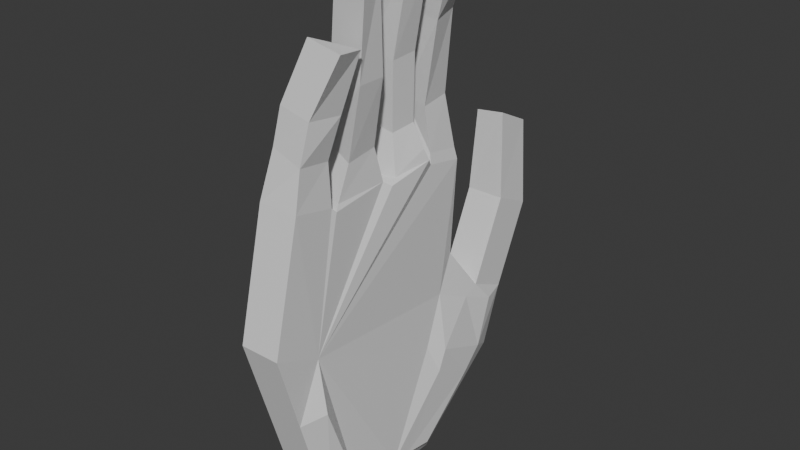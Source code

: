 # Source: hand.blend  (saved by Blender 4.0.36; exported with 4.5.12 LTS)
import bpy
from mathutils import Matrix  # noqa: F401  (used for matrix-valued properties, if any)

bpy.ops.wm.read_factory_settings(use_empty=True)
scene = bpy.context.scene
scene.name = 'Scene'

# ---- collections
col_collection = bpy.data.collections.new('Collection'); scene.collection.children.link(col_collection)

# ---- materials (node trees are filled in below, after node groups)
mat_skin = bpy.data.materials.new('skin')
mat_skin.use_transparent_shadow = False

# ---- material node trees
mat_skin.use_nodes = True; mat_skin.node_tree.nodes.clear()
_N = mat_skin.node_tree.nodes; _L = mat_skin.node_tree.links
n0 = _N.new('ShaderNodeBsdfPrincipled'); n0.name = 'Principled BSDF'; n0.location = (10, 300)
n0.inputs[3].default_value = 1.45
n1 = _N.new('ShaderNodeOutputMaterial'); n1.name = 'Material Output'; n1.location = (300, 300)
_L.new(n0.outputs[0], n1.inputs[0])
n1.is_active_output = True

# ---- world
world_world = bpy.data.worlds.new('World'); scene.world = world_world
world_world.use_nodes = True; world_world.node_tree.nodes.clear()
_N = world_world.node_tree.nodes; _L = world_world.node_tree.links
n0 = _N.new('ShaderNodeOutputWorld'); n0.name = 'World Output'; n0.location = (300, 300)
n1 = _N.new('ShaderNodeBackground'); n1.name = 'Background'; n1.location = (10, 300)
n1.inputs[0].default_value = (0.05088, 0.05088, 0.05088, 1.0)
_L.new(n1.outputs[0], n0.inputs[0])
n0.is_active_output = True
world_world.color = (0.05088, 0.05088, 0.05088)
world_world.use_sun_shadow = False
world_world.sun_shadow_jitter_overblur = 0.0

# ---- meshes
me_hand = bpy.data.meshes.new('hand')
me_hand.from_pydata([(-0.6082, -0.6082, -1.0), (-0.5862, -1.123, 0.7614), (-0.6082, 0.6082, -1.0), (-0.7353, 1.458, -0.3732), (0.6082, -0.6082, -1.0), (0.6629, -1.123, 0.7614), (0.6082, 0.6082, -1.0), (0.5138, 1.458, -0.3732), (0.6629, -1.123, 0.7614), (0.5138, 1.458, -0.3732), (-0.754, -0.8256, 1.783), (-0.666, 1.621, 0.1655), (0.583, 1.621, 0.1655), (0.495, -0.8256, 1.783), (-0.868, 1.045, 1.575), (-0.6512, 1.287, 0.32), (0.5989, 1.264, 0.3304), (0.361, 1.039, 1.571), (-0.9699, 1.079, 0.679), (0.2795, 1.006, 0.7149), (-0.6512, 1.612, 1.026), (-0.666, 1.947, 0.8711), (0.583, 1.947, 0.8711), (0.5989, 1.59, 1.036), (-0.5297, 1.652, 1.752), (-0.5446, 1.987, 1.597), (0.3582, 1.978, 1.622), (0.393, 1.646, 1.786), (0.3617, 0.6978, 1.634), (0.05692, 0.5847, 2.006), (0.302, 0.1466, 1.679), (0.1628, 0.09567, 1.968), (0.2374, -0.4183, 2.032), (0.3463, -0.7274, 2.087), (-0.8055, -0.6605, 2.139), (-0.8362, -0.416, 2.061), (-0.9411, 0.09754, 1.995), (-0.933, 0.1296, 1.684), (-0.8708, 0.5532, 2.098), (-0.8707, 0.7048, 1.638), (-0.7695, -0.3641, 1.675), (0.4297, -0.4526, 1.695), (0.2449, -0.2106, 1.944), (-0.8944, -0.08723, 2.004), (-0.9536, 0.3725, 2.024), (-0.04785, 0.3711, 1.974), (-0.8556, 0.2661, 1.645), (0.006353, 0.9921, 2.119), (0.04269, 0.726, 2.088), (-0.9077, 0.793, 2.106), (-0.8835, 1.009, 2.157), (0.3005, 0.2898, 1.665), (-0.8301, -0.2764, 1.674), (0.3739, -0.3686, 1.693), (0.3256, 0.9518, 2.832), (0.4486, 0.7214, 2.788), (-0.6046, 0.745, 2.827), (-0.5651, 0.9577, 2.881), (-0.7938, 0.3302, 2.612), (-0.7109, 0.5109, 2.686), (0.2168, 0.5424, 2.593), (0.112, 0.3288, 2.562), (-0.6188, -0.1065, 2.631), (-0.6512, 0.07389, 2.607), (0.4984, 0.0909, 2.53), (0.5433, -0.168, 2.535), (0.4728, -0.3432, 2.369), (0.3584, -0.6271, 2.394), (-0.6318, -0.617, 2.452), (-0.7046, -0.3858, 2.379), (-0.729, -0.3291, 1.635), (0.4335, 0.2111, 1.634), (0.4704, -0.4159, 1.655), (0.4609, 0.6437, 1.7), (0.3607, 0.6064, 1.798), (-0.7009, 0.6355, 1.719), (-0.6706, 0.6768, 1.615), (-0.7544, 0.2222, 1.623), (0.2695, 1.032, 1.666), (0.2764, 0.7168, 1.72), (1.042, 0.857, 3.226), (1.037, 0.6518, 3.244), (0.4192, 0.6499, 3.276), (0.4892, 0.8536, 3.249), (-0.03278, 0.3446, 3.322), (0.1823, 0.5089, 3.299), (0.8231, 0.4805, 3.287), (0.738, 0.2917, 3.305), (-0.4734, -0.08274, 3.361), (-0.4969, 0.03722, 3.318), (0.5274, 0.06276, 3.276), (0.6938, -0.1442, 3.296), (0.9098, -0.265, 2.842), (1.036, -0.5065, 2.872), (-0.1158, -0.4768, 2.923), (-0.1578, -0.2831, 2.844), (0.6082, 0.01626, -1.0), (0.5626, 0.6128, -0.001546), (0.5626, 0.6128, -0.001545), (0.8373, 0.685, -0.24), (0.7826, 1.08, -0.4527), (0.9137, 0.504, -0.8667), (0.9169, 0.2272, -0.8257), (0.8031, 1.25, -0.264), (0.8045, 0.7756, -0.06847), (0.7423, 1.417, 0.1462), (0.5981, 1.13, 0.2646), (0.4067, 0.8263, 0.4089), (0.6389, -0.7072, 0.5786), (0.6419, -0.9256, 0.08611), (0.9481, 0.05582, -0.7972), (0.9327, -0.3963, -0.759), (0.9863, -0.7278, 0.1358)], [], [(0, 1, 3, 2), (2, 3, 7, 6), (6, 101, 102, 96), (4, 109, 5, 1, 0), (2, 6, 96, 4, 0), (5, 108, 98, 107, 19, 17, 78, 79, 28, 73, 74, 51, 71, 30, 53, 72, 41, 13), (7, 103, 104, 98, 108, 5, 8, 97, 9), (12, 11, 21, 22), (3, 1, 10, 34, 35, 40, 70, 52, 43, 36, 37, 77, 46, 44, 38, 75, 76, 39, 49, 50, 14, 18, 15, 11), (1, 5, 13, 10), (7, 3, 11, 12), (16, 15, 18, 19), (17, 14, 50, 47, 78), (19, 18, 14, 17), (23, 22, 26, 27), (16, 12, 22, 23), (15, 16, 23, 20), (11, 15, 20, 21), (26, 25, 24, 27), (21, 20, 24, 25), (20, 23, 27, 24), (22, 21, 25, 26), (28, 39, 76, 73), (45, 29, 60, 61), (30, 37, 36, 31), (43, 42, 65, 62), (34, 33, 67, 68), (33, 34, 10, 13), (41, 40, 35, 32), (42, 43, 52, 53), (45, 44, 46, 51), (53, 52, 70, 72), (51, 46, 77, 71), (49, 48, 55, 56), (48, 49, 39, 28, 79), (56, 55, 81, 82), (50, 49, 56, 57), (48, 47, 54, 55), (47, 50, 57, 54), (61, 60, 86, 87), (38, 44, 58, 59), (44, 45, 61, 58), (29, 38, 59, 60), (62, 65, 91, 88), (42, 31, 64, 65), (36, 43, 62, 63), (31, 36, 63, 64), (66, 69, 95, 92), (35, 34, 68, 69), (33, 32, 66, 67), (32, 35, 69, 66), (72, 70, 40, 41), (71, 77, 37, 30), (73, 76, 75, 74), (74, 75, 38, 29), (13, 41, 32, 33), (53, 30, 31, 42), (51, 74, 29, 45), (79, 78, 47, 48), (80, 83, 82, 81), (55, 54, 80, 81), (54, 57, 83, 80), (57, 56, 82, 83), (86, 85, 84, 87), (59, 58, 84, 85), (58, 61, 87, 84), (60, 59, 85, 86), (90, 89, 88, 91), (64, 63, 89, 90), (65, 64, 90, 91), (63, 62, 88, 89), (92, 95, 94, 93), (67, 66, 92, 93), (68, 67, 93, 94), (69, 68, 94, 95), (96, 102, 110), (98, 99, 104), (7, 100, 101, 6), (100, 99, 102, 101), (98, 108, 112, 111, 110), (104, 99, 100, 103), (103, 100, 7), (19, 107, 106, 16), (16, 106, 105, 12), (12, 105, 103, 7), (103, 105, 106, 104), (104, 106, 107, 98), (110, 111, 4, 96), (4, 111, 112, 109), (109, 112, 108, 5), (110, 102, 99, 98)])
_uv = me_hand.uv_layers.new(name='UVMap')
_uv.uv.foreach_set('vector', [0.375, 0.0, 0.625, 0.0, 0.625, 0.25, 0.375, 0.25, 0.375, 0.25, 0.625, 0.25, 0.625, 0.5, 0.375, 0.5, 0.375, 0.5, 0.3972, 0.5204, 0.4035, 0.5756, 0.375, 0.6217, 0.375, 0.75, 0.5292, 0.75, 0.625, 0.75, 0.625, 1.0, 0.375, 1.0, 0.125, 0.5, 0.375, 0.5, 0.375, 0.6217, 0.375, 0.75, 0.125, 0.75, 0.625, 0.75, 0.625, 0.7097, 0.625, 0.5819, 0.625, 0.5646, 0.625, 0.5432, 0.625, 0.554, 0.625, 0.5566, 0.625, 0.5847, 0.625, 0.5861, 0.625, 0.5899, 0.625, 0.5925, 0.625, 0.6235, 0.625, 0.6246, 0.625, 0.6257, 0.625, 0.6666, 0.625, 0.6672, 0.625, 0.668, 0.625, 0.75, 0.625, 0.5, 0.625, 0.5218, 0.625, 0.5614, 0.625, 0.5819, 0.625, 0.7097, 0.625, 0.75, 0.625, 0.75, 0.625, 0.5819, 0.625, 0.5, 0.625, 0.5, 0.625, 0.25, 0.625, 0.25, 0.625, 0.5, 0.625, 0.25, 0.625, 0.0, 0.625, 0.0, 0.625, 0.04069, 0.625, 0.06348, 0.625, 0.08994, 0.625, 0.09074, 0.625, 0.09145, 0.625, 0.09576, 0.625, 0.1131, 0.625, 0.1244, 0.625, 0.1257, 0.625, 0.1265, 0.625, 0.1344, 0.625, 0.1549, 0.625, 0.1638, 0.625, 0.1662, 0.625, 0.1671, 0.625, 0.1762, 0.625, 0.1861, 0.625, 0.1997, 0.625, 0.2116, 0.625, 0.2191, 0.625, 0.25, 0.625, 1.0, 0.625, 0.75, 0.625, 0.75, 0.625, 1.0, 0.625, 0.5, 0.625, 0.25, 0.625, 0.25, 0.625, 0.5, 0.625, 0.5329, 0.875, 0.5309, 0.875, 0.5384, 0.625, 0.5432, 0.625, 0.554, 0.875, 0.5503, 0.875, 0.5639, 0.625, 0.5691, 0.625, 0.5566, 0.625, 0.5432, 0.875, 0.5384, 0.875, 0.5503, 0.625, 0.554, 0.625, 0.5329, 0.625, 0.5, 0.625, 0.5, 0.625, 0.5329, 0.625, 0.5329, 0.625, 0.5, 0.625, 0.5, 0.625, 0.5329, 0.875, 0.5309, 0.625, 0.5329, 0.625, 0.5329, 0.875, 0.5309, 0.625, 0.25, 0.625, 0.2191, 0.625, 0.2191, 0.625, 0.25, 0.625, 0.5, 0.875, 0.5, 0.875, 0.5309, 0.625, 0.5329, 0.625, 0.25, 0.625, 0.2191, 0.625, 0.2191, 0.625, 0.25, 0.875, 0.5309, 0.625, 0.5329, 0.625, 0.5329, 0.875, 0.5309, 0.625, 0.5, 0.625, 0.25, 0.625, 0.25, 0.625, 0.5, 0.625, 0.5861, 0.875, 0.5829, 0.875, 0.5838, 0.625, 0.5899, 0.625, 0.6184, 0.625, 0.5975, 0.625, 0.5975, 0.625, 0.6184, 0.625, 0.6257, 0.875, 0.6256, 0.875, 0.6369, 0.625, 0.6396, 0.875, 0.6542, 0.625, 0.6625, 0.625, 0.6625, 0.875, 0.6542, 0.875, 0.7093, 0.625, 0.7142, 0.625, 0.7142, 0.875, 0.7093, 0.625, 0.7142, 0.875, 0.7093, 0.875, 0.75, 0.625, 0.75, 0.625, 0.668, 0.875, 0.6601, 0.875, 0.6865, 0.625, 0.6895, 0.625, 0.6625, 0.875, 0.6542, 0.875, 0.6585, 0.625, 0.6666, 0.625, 0.6184, 0.875, 0.6156, 0.875, 0.6235, 0.625, 0.6235, 0.625, 0.6666, 0.875, 0.6585, 0.875, 0.6593, 0.625, 0.6672, 0.625, 0.6235, 0.875, 0.6235, 0.875, 0.6243, 0.625, 0.6246, 0.875, 0.5738, 0.625, 0.5784, 0.625, 0.5784, 0.875, 0.5738, 0.625, 0.5784, 0.875, 0.5738, 0.875, 0.5829, 0.625, 0.5861, 0.625, 0.5847, 0.875, 0.5738, 0.625, 0.5784, 0.625, 0.5784, 0.875, 0.5738, 0.625, 0.1861, 0.625, 0.1762, 0.625, 0.1762, 0.625, 0.1861, 0.625, 0.5784, 0.625, 0.5691, 0.625, 0.5691, 0.625, 0.5784, 0.625, 0.5691, 0.875, 0.5639, 0.875, 0.5639, 0.625, 0.5691, 0.625, 0.6184, 0.625, 0.5975, 0.625, 0.5975, 0.625, 0.6184, 0.625, 0.1549, 0.625, 0.1344, 0.625, 0.1344, 0.625, 0.1549, 0.875, 0.6156, 0.625, 0.6184, 0.625, 0.6184, 0.875, 0.6156, 0.625, 0.5975, 0.875, 0.5951, 0.875, 0.5951, 0.625, 0.5975, 0.875, 0.6542, 0.625, 0.6625, 0.625, 0.6625, 0.875, 0.6542, 0.625, 0.6625, 0.625, 0.6396, 0.625, 0.6396, 0.625, 0.6625, 0.625, 0.1131, 0.625, 0.09576, 0.625, 0.09576, 0.625, 0.1131, 0.625, 0.6396, 0.875, 0.6369, 0.875, 0.6369, 0.625, 0.6396, 0.625, 0.6895, 0.875, 0.6865, 0.875, 0.6865, 0.625, 0.6895, 0.625, 0.06348, 0.625, 0.04069, 0.625, 0.04069, 0.625, 0.06348, 0.625, 0.7142, 0.625, 0.6895, 0.625, 0.6895, 0.625, 0.7142, 0.625, 0.6895, 0.875, 0.6865, 0.875, 0.6865, 0.625, 0.6895, 0.625, 0.6672, 0.875, 0.6593, 0.875, 0.6601, 0.625, 0.668, 0.625, 0.6246, 0.875, 0.6243, 0.875, 0.6256, 0.625, 0.6257, 0.625, 0.5899, 0.875, 0.5838, 0.875, 0.5862, 0.625, 0.5925, 0.625, 0.5925, 0.875, 0.5862, 0.875, 0.5951, 0.625, 0.5975, 0.625, 0.75, 0.625, 0.668, 0.625, 0.6895, 0.625, 0.7142, 0.625, 0.6666, 0.625, 0.6257, 0.625, 0.6396, 0.625, 0.6625, 0.625, 0.6235, 0.625, 0.5925, 0.625, 0.5975, 0.625, 0.6184, 0.625, 0.5847, 0.625, 0.5566, 0.625, 0.5691, 0.625, 0.5784, 0.625, 0.5691, 0.875, 0.5639, 0.875, 0.5738, 0.625, 0.5784, 0.625, 0.5784, 0.625, 0.5691, 0.625, 0.5691, 0.625, 0.5784, 0.625, 0.5691, 0.875, 0.5639, 0.875, 0.5639, 0.625, 0.5691, 0.625, 0.1861, 0.625, 0.1762, 0.625, 0.1762, 0.625, 0.1861, 0.625, 0.5975, 0.875, 0.5951, 0.875, 0.6156, 0.625, 0.6184, 0.625, 0.1549, 0.625, 0.1344, 0.625, 0.1344, 0.625, 0.1549, 0.875, 0.6156, 0.625, 0.6184, 0.625, 0.6184, 0.875, 0.6156, 0.625, 0.5975, 0.875, 0.5951, 0.875, 0.5951, 0.625, 0.5975, 0.625, 0.6396, 0.875, 0.6369, 0.875, 0.6542, 0.625, 0.6625, 0.625, 0.6396, 0.875, 0.6369, 0.875, 0.6369, 0.625, 0.6396, 0.625, 0.6625, 0.625, 0.6396, 0.625, 0.6396, 0.625, 0.6625, 0.625, 0.1131, 0.625, 0.09576, 0.625, 0.09576, 0.625, 0.1131, 0.625, 0.6895, 0.875, 0.6865, 0.875, 0.7093, 0.625, 0.7142, 0.625, 0.7142, 0.625, 0.6895, 0.625, 0.6895, 0.625, 0.7142, 0.875, 0.7093, 0.625, 0.7142, 0.625, 0.7142, 0.875, 0.7093, 0.625, 0.06348, 0.625, 0.04069, 0.625, 0.04069, 0.625, 0.06348, 0.375, 0.6217, 0.4035, 0.5756, 0.421, 0.6143, 0.625, 0.5819, 0.5644, 0.5569, 0.625, 0.5614, 0.625, 0.5, 0.5559, 0.5136, 0.3972, 0.5204, 0.375, 0.5, 0.5559, 0.5136, 0.5644, 0.5569, 0.4035, 0.5756, 0.3972, 0.5204, 0.625, 0.5819, 0.625, 0.7097, 0.5445, 0.7282, 0.4113, 0.7079, 0.421, 0.6143, 0.625, 0.5614, 0.5644, 0.5569, 0.5559, 0.5136, 0.625, 0.5218, 0.625, 0.5218, 0.5559, 0.5136, 0.625, 0.5, 0.625, 0.5432, 0.625, 0.5646, 0.625, 0.549, 0.625, 0.5329, 0.625, 0.5329, 0.625, 0.549, 0.625, 0.5167, 0.625, 0.5, 0.625, 0.5, 0.625, 0.5167, 0.625, 0.5218, 0.625, 0.5, 0.625, 0.5218, 0.625, 0.5167, 0.625, 0.549, 0.625, 0.5614, 0.625, 0.5614, 0.625, 0.549, 0.625, 0.5646, 0.625, 0.5819, 0.421, 0.6143, 0.4113, 0.7079, 0.375, 0.75, 0.375, 0.6217, 0.375, 0.75, 0.4113, 0.7079, 0.5445, 0.7282, 0.5292, 0.75, 0.5292, 0.75, 0.5445, 0.7282, 0.625, 0.7097, 0.625, 0.75, 0.421, 0.6143, 0.4035, 0.5756, 0.5644, 0.5569, 0.625, 0.5819])
me_hand.materials.append(mat_skin)
me_hand.update()

# ---- objects
ob_cube = bpy.data.objects.new('Cube', me_hand)

# ---- transforms, parenting, visibility, modifiers, constraints
ob_cube.location = (0.0, 0.0, 0.0)
ob_cube.scale = (0.035, 0.125, 0.125)

# ---- collection membership
col_collection.objects.link(ob_cube)

# ---- scene / render settings (as saved in the file)
scene.frame_start = 1; scene.frame_end = 250; scene.frame_set(1)
scene.render.engine = 'BLENDER_EEVEE_NEXT'
scene.cycles.sampling_pattern = 'TABULATED_SOBOL'
bpy.context.view_layer.update()

# ---- added for rendering (the .blend has no active camera and no usable light): camera, sun
cam_auto = bpy.data.cameras.new('AutoCamera')
cam_auto.lens = 50.0
cam_auto.sensor_width = 36.0
cam_auto.clip_end = 1000.0
ob_auto_camera = bpy.data.objects.new('AutoCamera', cam_auto)
scene.collection.objects.link(ob_auto_camera)
ob_auto_camera.location = (0.624098, -0.693441, 0.645824)
ob_auto_camera.rotation_euler = (1.09748, -7.21219e-08, 0.694738)
scene.camera = ob_auto_camera
light_auto_sun = bpy.data.lights.new('AutoSun', 'SUN')
light_auto_sun.energy = 3.0
light_auto_sun.angle = 0.0523599
ob_auto_sun = bpy.data.objects.new('AutoSun', light_auto_sun)
scene.collection.objects.link(ob_auto_sun)
ob_auto_sun.rotation_euler = (0.872665, 0.174533, 0.523599)
bpy.context.view_layer.update()
